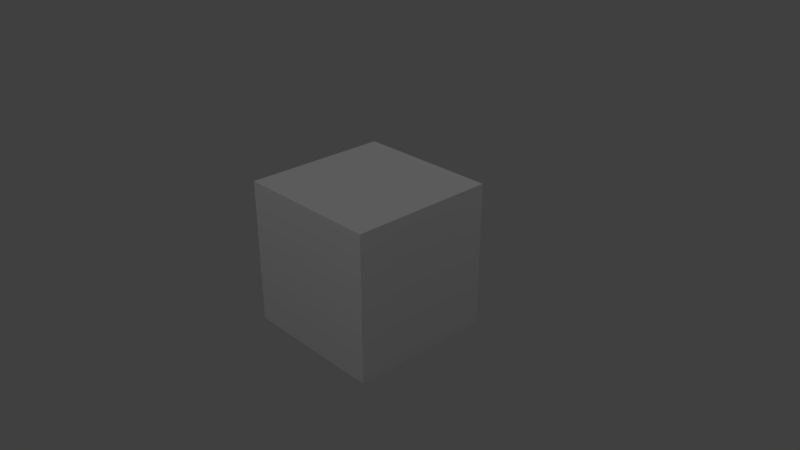 # Source: dadoConTexturaUV.blend  (saved by Blender 2.78.0; exported with 4.5.12 LTS)
import bpy
from mathutils import Matrix  # noqa: F401  (used for matrix-valued properties, if any)

bpy.ops.wm.read_factory_settings(use_empty=True)
scene = bpy.context.scene
scene.name = 'Scene'

# ---- collections
col_collection_1 = bpy.data.collections.new('Collection 1'); scene.collection.children.link(col_collection_1)

# ---- world
world_world = bpy.data.worlds.new('World'); scene.world = world_world
world_world.color = (0.05088, 0.05088, 0.05088)
world_world.use_sun_shadow = False
world_world.sun_shadow_jitter_overblur = 0.0
world_world.cycles.sampling_method = 'MANUAL'

# ---- cameras
cam_camera = bpy.data.cameras.new('Camera')
cam_camera.clip_end = 100.0
cam_camera.lens = 35.0
cam_camera.sensor_width = 32.0
cam_camera.sensor_height = 18.0
cam_camera.ortho_scale = 7.314
cam_camera.dof.focus_distance = 0.0
cam_camera.dof.aperture_fstop = 128.0

# ---- lights
light_lamp_003 = bpy.data.lights.new('Lamp.003', 'POINT')
light_lamp_003.transmission_factor = 0.0
light_lamp_003.cutoff_distance = 30.0
light_lamp_003.energy = 100.0
light_lamp_003.shadow_buffer_clip_start = 1.001
light_lamp_003.shadow_soft_size = 0.1
light_lamp_003.shadow_maximum_resolution = 0.006
light_lamp_003.use_absolute_resolution = True
light_lamp_002 = bpy.data.lights.new('Lamp.002', 'POINT')
light_lamp_002.transmission_factor = 0.0
light_lamp_002.cutoff_distance = 30.0
light_lamp_002.energy = 100.0
light_lamp_002.shadow_buffer_clip_start = 1.001
light_lamp_002.shadow_soft_size = 0.1
light_lamp_002.shadow_maximum_resolution = 0.006
light_lamp_002.use_absolute_resolution = True
light_lamp_001 = bpy.data.lights.new('Lamp.001', 'POINT')
light_lamp_001.transmission_factor = 0.0
light_lamp_001.cutoff_distance = 30.0
light_lamp_001.energy = 100.0
light_lamp_001.shadow_buffer_clip_start = 1.001
light_lamp_001.shadow_soft_size = 0.1
light_lamp_001.shadow_maximum_resolution = 0.006
light_lamp_001.use_absolute_resolution = True
light_lamp = bpy.data.lights.new('Lamp', 'POINT')
light_lamp.transmission_factor = 0.0
light_lamp.cutoff_distance = 30.0
light_lamp.energy = 100.0
light_lamp.shadow_buffer_clip_start = 1.001
light_lamp.shadow_soft_size = 0.1
light_lamp.shadow_maximum_resolution = 0.006
light_lamp.use_absolute_resolution = True

# ---- meshes
me_cube_002 = bpy.data.meshes.new('Cube.002')
me_cube_002.from_pydata([(-1.0, -1.0, -1.0), (-1.0, -1.0, 1.0), (-1.0, 1.0, -1.0), (-1.0, 1.0, 1.0), (1.0, -1.0, -1.0), (1.0, -1.0, 1.0), (1.0, 1.0, -1.0), (1.0, 1.0, 1.0)], [], [(0, 1, 3, 2), (2, 3, 7, 6), (6, 7, 5, 4), (4, 5, 1, 0), (2, 0, 4, 6), (7, 3, 1, 5)])
_uv = me_cube_002.uv_layers.new(name='UVMap')
_uv.uv.foreach_set('vector', [0.7504, 0.2509, 1.0, 0.2517, 0.9995, 0.5017, 0.7495, 0.5008, 0.7495, 0.5008, 0.7487, 0.7508, 0.4987, 0.75, 0.4996, 0.5, 0.4996, 0.5, 0.2496, 0.4992, 0.2505, 0.2492, 0.5004, 0.25, 0.5004, 0.25, 0.5013, 8.869e-05, 0.7512, 0.0009286, 0.7504, 0.2509, 0.7495, 0.5008, 0.7504, 0.2509, 0.5004, 0.25, 0.4996, 0.5, 0.2496, 0.4992, -0.0003305, 0.4983, 0.0005094, 0.2484, 0.2505, 0.2492])
me_cube_002.use_remesh_preserve_volume = False
me_cube_002.use_remesh_preserve_attributes = False
me_cube_002.use_mirror_vertex_groups = False
me_cube_002.update()

# ---- objects
ob_lamp_003 = bpy.data.objects.new('Lamp.003', light_lamp_003)
ob_lamp_002 = bpy.data.objects.new('Lamp.002', light_lamp_002)
ob_lamp_001 = bpy.data.objects.new('Lamp.001', light_lamp_001)
ob_cube = bpy.data.objects.new('Cube', me_cube_002)
ob_lamp = bpy.data.objects.new('Lamp', light_lamp)
ob_camera = bpy.data.objects.new('Camera', cam_camera)

# ---- transforms, parenting, visibility, modifiers, constraints
ob_lamp_003.location = (3.93, 5.726, 5.904)
ob_lamp_003.rotation_euler = (0.6503, 0.05522, 1.866)
ob_lamp_003.lock_rotations_4d = False
ob_lamp_003.empty_display_type = 'ARROWS'
ob_lamp_003.color = (0.0, 0.0, 0.0, 0.0)
ob_lamp_003.lineart.crease_threshold = 0.0
ob_lamp_002.location = (-3.81, 5.726, 5.904)
ob_lamp_002.rotation_euler = (0.6503, 0.05522, 1.866)
ob_lamp_002.lock_rotations_4d = False
ob_lamp_002.empty_display_type = 'ARROWS'
ob_lamp_002.color = (0.0, 0.0, 0.0, 0.0)
ob_lamp_002.lineart.crease_threshold = 0.0
ob_lamp_001.location = (-3.81, -5.967, 5.904)
ob_lamp_001.rotation_euler = (0.6503, 0.05522, 1.866)
ob_lamp_001.lock_rotations_4d = False
ob_lamp_001.empty_display_type = 'ARROWS'
ob_lamp_001.color = (0.0, 0.0, 0.0, 0.0)
ob_lamp_001.lineart.crease_threshold = 0.0
ob_cube.location = (0.0, 0.0, 0.0)
ob_cube.lineart.crease_threshold = 0.0
ob_lamp.location = (4.076, -5.967, 5.904)
ob_lamp.rotation_euler = (0.6503, 0.05522, 1.866)
ob_lamp.lock_rotations_4d = False
ob_lamp.empty_display_type = 'ARROWS'
ob_lamp.color = (0.0, 0.0, 0.0, 0.0)
ob_lamp.lineart.crease_threshold = 0.0
ob_camera.location = (7.481, -6.508, 5.344)
ob_camera.rotation_euler = (1.109, 0.0, 0.8149)
ob_camera.lock_rotations_4d = False
ob_camera.empty_display_type = 'ARROWS'
ob_camera.color = (0.0, 0.0, 0.0, 0.0)
ob_camera.display_type = 'WIRE'
ob_camera.lineart.crease_threshold = 0.0

# ---- collection membership
col_collection_1.objects.link(ob_lamp_003)
col_collection_1.objects.link(ob_lamp_002)
col_collection_1.objects.link(ob_lamp_001)
col_collection_1.objects.link(ob_cube)
col_collection_1.objects.link(ob_lamp)
col_collection_1.objects.link(ob_camera)

# ---- scene / render settings (as saved in the file)
scene.camera = ob_camera
scene.frame_start = 1; scene.frame_end = 250; scene.frame_set(1)
scene.render.engine = 'BLENDER_EEVEE_NEXT'
scene.render.resolution_percentage = 50
scene.render.dither_intensity = 0.0
scene.cycles.use_denoising = False
scene.cycles.samples = 128
scene.cycles.sampling_pattern = 'TABULATED_SOBOL'
scene.cycles.light_sampling_threshold = 0.0
scene.cycles.use_adaptive_sampling = False
scene.cycles.use_light_tree = False
scene.cycles.blur_glossy = 0.0
scene.cycles.sample_clamp_indirect = 0.0
scene.view_settings.view_transform = 'Standard'
bpy.context.view_layer.update()
